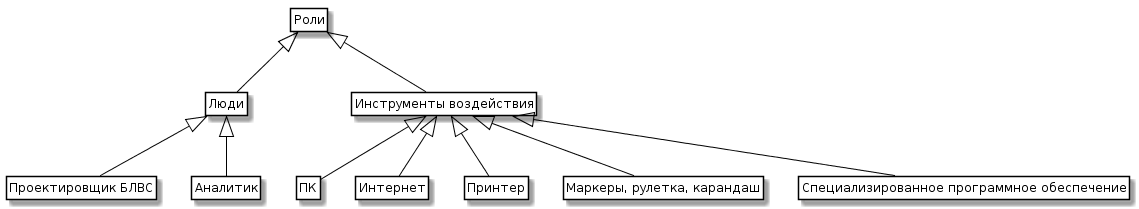

The diagram above was rendered by PlantUML. Its source (embedded in the PNG):
@startuml
skinparam class {
	BackgroundColor White
	ArrowColor Black
	BorderColor Black
}
class Entity as "Роли"
class Person as "Люди"
class Property as "Инструменты воздействия"
class Sotr as "Проектировщик БЛВС"
class Analit as "Аналитик"
class Computer as "ПК"
class Inet as "Интернет"
class Print as "Принтер"
class ChInst as "Маркеры, рулетка, карандаш"
class SPO as "Специализированное программное обеспечение"
Entity <|-- Person
Entity <|-- Property
Person <|-- Sotr
Person <|-- Analit
Property <|-- Computer
Property <|-- Inet
Property <|-- Print
Property <|-- ChInst
Property <|-- SPO
hide members
hide circle
hide methods
@enduml